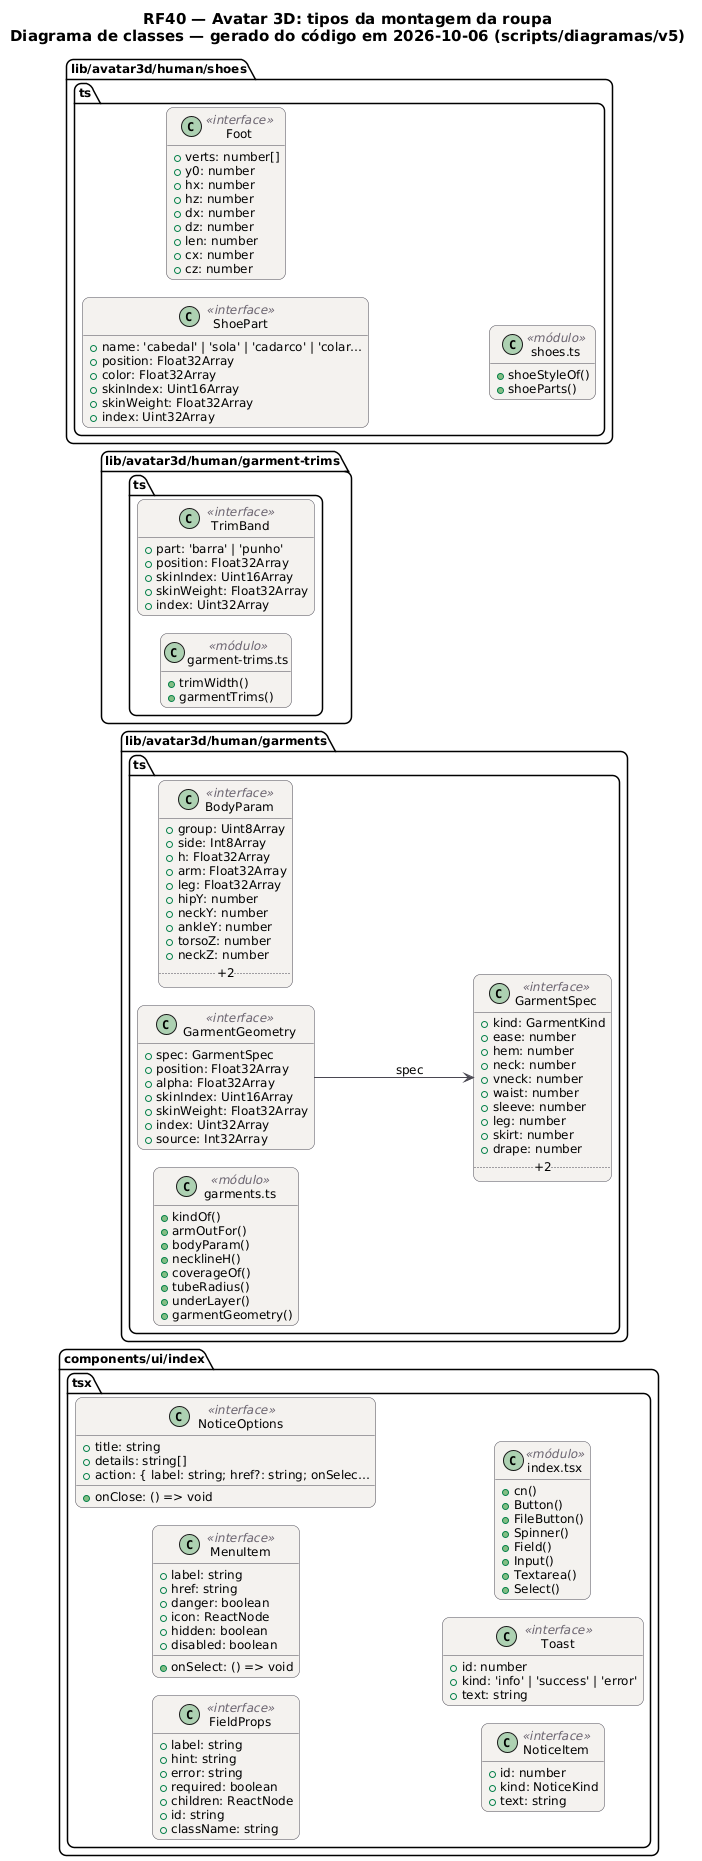

The diagram above was rendered by PlantUML. Its source (embedded in the PNG):
@startuml RF40_Roupa_Classes
!pragma layout smetana
skinparam backgroundColor #FFFFFF
skinparam shadowing false
skinparam defaultFontName "DejaVu Sans"
skinparam defaultFontSize 12
skinparam titleFontSize 15
skinparam roundcorner 14
skinparam ArrowColor #52606D
skinparam note {
  BackgroundColor #FFFDEB
  BorderColor #D8CE78
  FontColor #554F24
}
skinparam class {
  BackgroundColor #F4F2EF
  BorderColor #4A4852
  ArrowColor #4A4852
  StereotypeFontColor #6B6470
}
hide empty members
left to right direction
title RF40 — Avatar 3D: tipos da montagem da roupa\nDiagrama de classes — gerado do código em 2026-10-06 (scripts/diagramas/v5)

package "components/ui/index.tsx" {
  class FieldProps as "FieldProps" <<interface>> {
    +label: string
    +hint: string
    +error: string
    +required: boolean
    +children: ReactNode
    +id: string
    +className: string
  }
  class MenuItem as "MenuItem" <<interface>> {
    +label: string
    +onSelect: () => void
    +href: string
    +danger: boolean
    +icon: ReactNode
    +hidden: boolean
    +disabled: boolean
  }
  class NoticeOptions as "NoticeOptions" <<interface>> {
    +title: string
    +details: string[]
    +action: { label: string; href?: string; onSelec…
    +onClose: () => void
  }
  class NoticeItem as "NoticeItem" <<interface>> {
    +id: number
    +kind: NoticeKind
    +text: string
  }
  class Toast as "Toast" <<interface>> {
    +id: number
    +kind: 'info' | 'success' | 'error'
    +text: string
  }
  class mod_index_tsx as "index.tsx" <<módulo>> {
    +cn()
    +Button()
    +FileButton()
    +Spinner()
    +Field()
    +Input()
    +Textarea()
    +Select()
  }
}
package "lib/avatar3d/human/garments.ts" {
  class GarmentSpec as "GarmentSpec" <<interface>> {
    +kind: GarmentKind
    +ease: number
    +hem: number
    +neck: number
    +vneck: number
    +waist: number
    +sleeve: number
    +leg: number
    +skirt: number
    +drape: number
    .. +2 ..
  }
  class BodyParam as "BodyParam" <<interface>> {
    +group: Uint8Array
    +side: Int8Array
    +h: Float32Array
    +arm: Float32Array
    +leg: Float32Array
    +hipY: number
    +neckY: number
    +ankleY: number
    +torsoZ: number
    +neckZ: number
    .. +2 ..
  }
  class GarmentGeometry as "GarmentGeometry" <<interface>> {
    +spec: GarmentSpec
    +position: Float32Array
    +alpha: Float32Array
    +skinIndex: Uint16Array
    +skinWeight: Float32Array
    +index: Uint32Array
    +source: Int32Array
  }
  class mod_garments_ts as "garments.ts" <<módulo>> {
    +kindOf()
    +armOutFor()
    +bodyParam()
    +necklineH()
    +coverageOf()
    +tubeRadius()
    +underLayer()
    +garmentGeometry()
  }
}
package "lib/avatar3d/human/garment-trims.ts" {
  class TrimBand as "TrimBand" <<interface>> {
    +part: 'barra' | 'punho'
    +position: Float32Array
    +skinIndex: Uint16Array
    +skinWeight: Float32Array
    +index: Uint32Array
  }
  class mod_garment_trims_ts as "garment-trims.ts" <<módulo>> {
    +trimWidth()
    +garmentTrims()
  }
}
package "lib/avatar3d/human/shoes.ts" {
  class ShoePart as "ShoePart" <<interface>> {
    +name: 'cabedal' | 'sola' | 'cadarco' | 'colar…
    +position: Float32Array
    +color: Float32Array
    +skinIndex: Uint16Array
    +skinWeight: Float32Array
    +index: Uint32Array
  }
  class Foot as "Foot" <<interface>> {
    +verts: number[]
    +y0: number
    +hx: number
    +hz: number
    +dx: number
    +dz: number
    +len: number
    +cx: number
    +cz: number
  }
  class mod_shoes_ts as "shoes.ts" <<módulo>> {
    +shoeStyleOf()
    +shoeParts()
  }
}
GarmentGeometry --> GarmentSpec : spec
@enduml